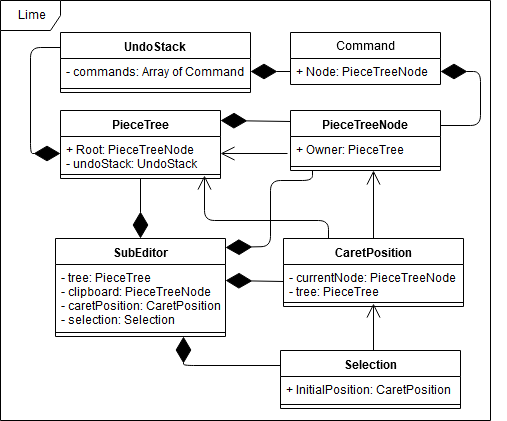

The diagram above was exported from draw.io. Its source (the exported page's mxGraphModel, read from the mxfile embedded in the PNG):
<mxGraphModel dx="1394" dy="793" grid="1" gridSize="10" guides="1" tooltips="1" connect="1" arrows="1" fold="1" page="1" pageScale="1" pageWidth="827" pageHeight="1169" math="0" shadow="0">
  <root>
    <mxCell id="0" />
    <mxCell id="1" parent="0" />
    <mxCell id="T8xEFTEXAh1hs51DHMuW-2" value="Lime" style="shape=umlFrame;whiteSpace=wrap;html=1;" vertex="1" parent="1">
      <mxGeometry x="40" y="50" width="490" height="420" as="geometry" />
    </mxCell>
    <mxCell id="T8xEFTEXAh1hs51DHMuW-3" value="UndoStack&#10;" style="swimlane;fontStyle=1;align=center;verticalAlign=top;childLayout=stackLayout;horizontal=1;startSize=26;horizontalStack=0;resizeParent=1;resizeParentMax=0;resizeLast=0;collapsible=1;marginBottom=0;" vertex="1" parent="1">
      <mxGeometry x="100" y="82" width="190" height="60" as="geometry" />
    </mxCell>
    <mxCell id="T8xEFTEXAh1hs51DHMuW-4" value="- commands: Array of Command" style="text;strokeColor=none;fillColor=none;align=left;verticalAlign=top;spacingLeft=4;spacingRight=4;overflow=hidden;rotatable=0;points=[[0,0.5],[1,0.5]];portConstraint=eastwest;" vertex="1" parent="T8xEFTEXAh1hs51DHMuW-3">
      <mxGeometry y="26" width="190" height="26" as="geometry" />
    </mxCell>
    <mxCell id="T8xEFTEXAh1hs51DHMuW-5" value="" style="line;strokeWidth=1;fillColor=none;align=left;verticalAlign=middle;spacingTop=-1;spacingLeft=3;spacingRight=3;rotatable=0;labelPosition=right;points=[];portConstraint=eastwest;" vertex="1" parent="T8xEFTEXAh1hs51DHMuW-3">
      <mxGeometry y="52" width="190" height="8" as="geometry" />
    </mxCell>
    <mxCell id="T8xEFTEXAh1hs51DHMuW-7" value="Command" style="swimlane;fontStyle=0;childLayout=stackLayout;horizontal=1;startSize=26;fillColor=none;horizontalStack=0;resizeParent=1;resizeParentMax=0;resizeLast=0;collapsible=1;marginBottom=0;" vertex="1" parent="1">
      <mxGeometry x="330" y="82" width="150" height="52" as="geometry" />
    </mxCell>
    <mxCell id="T8xEFTEXAh1hs51DHMuW-9" value="+ Node: PieceTreeNode" style="text;strokeColor=none;fillColor=none;align=left;verticalAlign=top;spacingLeft=4;spacingRight=4;overflow=hidden;rotatable=0;points=[[0,0.5],[1,0.5]];portConstraint=eastwest;" vertex="1" parent="T8xEFTEXAh1hs51DHMuW-7">
      <mxGeometry y="26" width="150" height="26" as="geometry" />
    </mxCell>
    <mxCell id="T8xEFTEXAh1hs51DHMuW-11" value="PieceTreeNode" style="swimlane;fontStyle=1;align=center;verticalAlign=top;childLayout=stackLayout;horizontal=1;startSize=26;horizontalStack=0;resizeParent=1;resizeParentMax=0;resizeLast=0;collapsible=1;marginBottom=0;" vertex="1" parent="1">
      <mxGeometry x="330" y="160" width="150" height="60" as="geometry" />
    </mxCell>
    <mxCell id="T8xEFTEXAh1hs51DHMuW-12" value="+ Owner: PieceTree" style="text;strokeColor=none;fillColor=none;align=left;verticalAlign=top;spacingLeft=4;spacingRight=4;overflow=hidden;rotatable=0;points=[[0,0.5],[1,0.5]];portConstraint=eastwest;" vertex="1" parent="T8xEFTEXAh1hs51DHMuW-11">
      <mxGeometry y="26" width="150" height="26" as="geometry" />
    </mxCell>
    <mxCell id="T8xEFTEXAh1hs51DHMuW-13" value="" style="line;strokeWidth=1;fillColor=none;align=left;verticalAlign=middle;spacingTop=-1;spacingLeft=3;spacingRight=3;rotatable=0;labelPosition=right;points=[];portConstraint=eastwest;" vertex="1" parent="T8xEFTEXAh1hs51DHMuW-11">
      <mxGeometry y="52" width="150" height="8" as="geometry" />
    </mxCell>
    <mxCell id="T8xEFTEXAh1hs51DHMuW-15" value="PieceTree" style="swimlane;fontStyle=1;align=center;verticalAlign=top;childLayout=stackLayout;horizontal=1;startSize=26;horizontalStack=0;resizeParent=1;resizeParentMax=0;resizeLast=0;collapsible=1;marginBottom=0;" vertex="1" parent="1">
      <mxGeometry x="100" y="160" width="160" height="68" as="geometry" />
    </mxCell>
    <mxCell id="T8xEFTEXAh1hs51DHMuW-16" value="+ Root: PieceTreeNode&#10;- undoStack: UndoStack&#10;" style="text;strokeColor=none;fillColor=none;align=left;verticalAlign=top;spacingLeft=4;spacingRight=4;overflow=hidden;rotatable=0;points=[[0,0.5],[1,0.5]];portConstraint=eastwest;" vertex="1" parent="T8xEFTEXAh1hs51DHMuW-15">
      <mxGeometry y="26" width="160" height="34" as="geometry" />
    </mxCell>
    <mxCell id="T8xEFTEXAh1hs51DHMuW-17" value="" style="line;strokeWidth=1;fillColor=none;align=left;verticalAlign=middle;spacingTop=-1;spacingLeft=3;spacingRight=3;rotatable=0;labelPosition=right;points=[];portConstraint=eastwest;" vertex="1" parent="T8xEFTEXAh1hs51DHMuW-15">
      <mxGeometry y="60" width="160" height="8" as="geometry" />
    </mxCell>
    <mxCell id="T8xEFTEXAh1hs51DHMuW-19" value="" style="endArrow=diamondThin;endFill=1;endSize=24;html=1;entryX=1;entryY=0.5;entryDx=0;entryDy=0;exitX=0;exitY=0.5;exitDx=0;exitDy=0;" edge="1" parent="1" source="T8xEFTEXAh1hs51DHMuW-9" target="T8xEFTEXAh1hs51DHMuW-4">
      <mxGeometry width="160" relative="1" as="geometry">
        <mxPoint x="40" y="780" as="sourcePoint" />
        <mxPoint x="200" y="780" as="targetPoint" />
      </mxGeometry>
    </mxCell>
    <mxCell id="T8xEFTEXAh1hs51DHMuW-20" value="" style="endArrow=diamondThin;endFill=1;endSize=24;html=1;entryX=1;entryY=0.5;entryDx=0;entryDy=0;exitX=1;exitY=0.25;exitDx=0;exitDy=0;" edge="1" parent="1" source="T8xEFTEXAh1hs51DHMuW-11" target="T8xEFTEXAh1hs51DHMuW-9">
      <mxGeometry width="160" relative="1" as="geometry">
        <mxPoint x="40" y="780" as="sourcePoint" />
        <mxPoint x="200" y="780" as="targetPoint" />
        <Array as="points">
          <mxPoint x="520" y="175" />
          <mxPoint x="520" y="121" />
        </Array>
      </mxGeometry>
    </mxCell>
    <mxCell id="T8xEFTEXAh1hs51DHMuW-21" value="" style="endArrow=diamondThin;endFill=1;endSize=24;html=1;entryX=1;entryY=0.144;entryDx=0;entryDy=0;entryPerimeter=0;" edge="1" parent="1" target="T8xEFTEXAh1hs51DHMuW-15">
      <mxGeometry width="160" relative="1" as="geometry">
        <mxPoint x="330" y="171" as="sourcePoint" />
        <mxPoint x="200" y="780" as="targetPoint" />
      </mxGeometry>
    </mxCell>
    <mxCell id="T8xEFTEXAh1hs51DHMuW-23" value="" style="endArrow=diamondThin;endFill=1;endSize=24;html=1;entryX=0;entryY=0.5;entryDx=0;entryDy=0;exitX=0;exitY=0.25;exitDx=0;exitDy=0;" edge="1" parent="1" source="T8xEFTEXAh1hs51DHMuW-3" target="T8xEFTEXAh1hs51DHMuW-16">
      <mxGeometry width="160" relative="1" as="geometry">
        <mxPoint x="40" y="780" as="sourcePoint" />
        <mxPoint x="200" y="780" as="targetPoint" />
        <Array as="points">
          <mxPoint x="70" y="97" />
          <mxPoint x="70" y="203" />
        </Array>
      </mxGeometry>
    </mxCell>
    <mxCell id="T8xEFTEXAh1hs51DHMuW-24" value="SubEditor" style="swimlane;fontStyle=1;align=center;verticalAlign=top;childLayout=stackLayout;horizontal=1;startSize=26;horizontalStack=0;resizeParent=1;resizeParentMax=0;resizeLast=0;collapsible=1;marginBottom=0;" vertex="1" parent="1">
      <mxGeometry x="95" y="288" width="170" height="98" as="geometry" />
    </mxCell>
    <mxCell id="T8xEFTEXAh1hs51DHMuW-25" value="- tree: PieceTree&#10;- clipboard: PieceTreeNode&#10;- caretPosition: CaretPosition&#10;- selection: Selection&#10;&#10;" style="text;strokeColor=none;fillColor=none;align=left;verticalAlign=top;spacingLeft=4;spacingRight=4;overflow=hidden;rotatable=0;points=[[0,0.5],[1,0.5]];portConstraint=eastwest;" vertex="1" parent="T8xEFTEXAh1hs51DHMuW-24">
      <mxGeometry y="26" width="170" height="64" as="geometry" />
    </mxCell>
    <mxCell id="T8xEFTEXAh1hs51DHMuW-26" value="" style="line;strokeWidth=1;fillColor=none;align=left;verticalAlign=middle;spacingTop=-1;spacingLeft=3;spacingRight=3;rotatable=0;labelPosition=right;points=[];portConstraint=eastwest;" vertex="1" parent="T8xEFTEXAh1hs51DHMuW-24">
      <mxGeometry y="90" width="170" height="8" as="geometry" />
    </mxCell>
    <mxCell id="T8xEFTEXAh1hs51DHMuW-28" value="" style="endArrow=open;endFill=1;endSize=12;html=1;entryX=1;entryY=0.5;entryDx=0;entryDy=0;" edge="1" parent="1" target="T8xEFTEXAh1hs51DHMuW-16">
      <mxGeometry width="160" relative="1" as="geometry">
        <mxPoint x="327" y="203" as="sourcePoint" />
        <mxPoint x="200" y="780" as="targetPoint" />
      </mxGeometry>
    </mxCell>
    <mxCell id="T8xEFTEXAh1hs51DHMuW-30" value="" style="endArrow=diamondThin;endFill=1;endSize=24;html=1;entryX=0.5;entryY=0;entryDx=0;entryDy=0;exitX=0.5;exitY=1;exitDx=0;exitDy=0;" edge="1" parent="1" source="T8xEFTEXAh1hs51DHMuW-15" target="T8xEFTEXAh1hs51DHMuW-24">
      <mxGeometry width="160" relative="1" as="geometry">
        <mxPoint x="40" y="780" as="sourcePoint" />
        <mxPoint x="200" y="780" as="targetPoint" />
      </mxGeometry>
    </mxCell>
    <mxCell id="T8xEFTEXAh1hs51DHMuW-31" value="" style="endArrow=diamondThin;endFill=1;endSize=24;html=1;exitX=0.147;exitY=1;exitDx=0;exitDy=0;exitPerimeter=0;entryX=1;entryY=0.092;entryDx=0;entryDy=0;entryPerimeter=0;" edge="1" parent="1" source="T8xEFTEXAh1hs51DHMuW-13" target="T8xEFTEXAh1hs51DHMuW-24">
      <mxGeometry width="160" relative="1" as="geometry">
        <mxPoint x="40" y="780" as="sourcePoint" />
        <mxPoint x="270" y="296" as="targetPoint" />
        <Array as="points">
          <mxPoint x="352" y="230" />
          <mxPoint x="310" y="230" />
          <mxPoint x="310" y="296" />
        </Array>
      </mxGeometry>
    </mxCell>
    <mxCell id="T8xEFTEXAh1hs51DHMuW-32" value="CaretPosition" style="swimlane;fontStyle=1;align=center;verticalAlign=top;childLayout=stackLayout;horizontal=1;startSize=26;horizontalStack=0;resizeParent=1;resizeParentMax=0;resizeLast=0;collapsible=1;marginBottom=0;" vertex="1" parent="1">
      <mxGeometry x="323" y="288" width="180" height="68" as="geometry" />
    </mxCell>
    <mxCell id="T8xEFTEXAh1hs51DHMuW-33" value="- currentNode: PieceTreeNode&#10;- tree: PieceTree&#10;" style="text;strokeColor=none;fillColor=none;align=left;verticalAlign=top;spacingLeft=4;spacingRight=4;overflow=hidden;rotatable=0;points=[[0,0.5],[1,0.5]];portConstraint=eastwest;" vertex="1" parent="T8xEFTEXAh1hs51DHMuW-32">
      <mxGeometry y="26" width="180" height="34" as="geometry" />
    </mxCell>
    <mxCell id="T8xEFTEXAh1hs51DHMuW-34" value="" style="line;strokeWidth=1;fillColor=none;align=left;verticalAlign=middle;spacingTop=-1;spacingLeft=3;spacingRight=3;rotatable=0;labelPosition=right;points=[];portConstraint=eastwest;" vertex="1" parent="T8xEFTEXAh1hs51DHMuW-32">
      <mxGeometry y="60" width="180" height="8" as="geometry" />
    </mxCell>
    <mxCell id="T8xEFTEXAh1hs51DHMuW-36" value="" style="endArrow=open;endFill=1;endSize=12;html=1;entryX=0.553;entryY=1;entryDx=0;entryDy=0;entryPerimeter=0;exitX=0.5;exitY=0;exitDx=0;exitDy=0;" edge="1" parent="1" source="T8xEFTEXAh1hs51DHMuW-32" target="T8xEFTEXAh1hs51DHMuW-13">
      <mxGeometry width="160" relative="1" as="geometry">
        <mxPoint x="40" y="780" as="sourcePoint" />
        <mxPoint x="200" y="780" as="targetPoint" />
      </mxGeometry>
    </mxCell>
    <mxCell id="T8xEFTEXAh1hs51DHMuW-37" value="" style="endArrow=open;endFill=1;endSize=12;html=1;entryX=0.9;entryY=0.625;entryDx=0;entryDy=0;entryPerimeter=0;exitX=0.25;exitY=0;exitDx=0;exitDy=0;" edge="1" parent="1" source="T8xEFTEXAh1hs51DHMuW-32" target="T8xEFTEXAh1hs51DHMuW-17">
      <mxGeometry width="160" relative="1" as="geometry">
        <mxPoint x="40" y="780" as="sourcePoint" />
        <mxPoint x="200" y="780" as="targetPoint" />
        <Array as="points">
          <mxPoint x="368" y="270" />
          <mxPoint x="244" y="270" />
        </Array>
      </mxGeometry>
    </mxCell>
    <mxCell id="T8xEFTEXAh1hs51DHMuW-38" value="" style="endArrow=diamondThin;endFill=1;endSize=24;html=1;exitX=0;exitY=0.5;exitDx=0;exitDy=0;entryX=1;entryY=0.25;entryDx=0;entryDy=0;entryPerimeter=0;" edge="1" parent="1" source="T8xEFTEXAh1hs51DHMuW-33" target="T8xEFTEXAh1hs51DHMuW-25">
      <mxGeometry width="160" relative="1" as="geometry">
        <mxPoint x="40" y="780" as="sourcePoint" />
        <mxPoint x="270" y="331" as="targetPoint" />
      </mxGeometry>
    </mxCell>
    <mxCell id="T8xEFTEXAh1hs51DHMuW-39" value="Selection" style="swimlane;fontStyle=1;align=center;verticalAlign=top;childLayout=stackLayout;horizontal=1;startSize=26;horizontalStack=0;resizeParent=1;resizeParentMax=0;resizeLast=0;collapsible=1;marginBottom=0;" vertex="1" parent="1">
      <mxGeometry x="320" y="400" width="180" height="58" as="geometry" />
    </mxCell>
    <mxCell id="T8xEFTEXAh1hs51DHMuW-40" value="+ InitialPosition: CaretPosition" style="text;strokeColor=none;fillColor=none;align=left;verticalAlign=top;spacingLeft=4;spacingRight=4;overflow=hidden;rotatable=0;points=[[0,0.5],[1,0.5]];portConstraint=eastwest;" vertex="1" parent="T8xEFTEXAh1hs51DHMuW-39">
      <mxGeometry y="26" width="180" height="24" as="geometry" />
    </mxCell>
    <mxCell id="T8xEFTEXAh1hs51DHMuW-41" value="" style="line;strokeWidth=1;fillColor=none;align=left;verticalAlign=middle;spacingTop=-1;spacingLeft=3;spacingRight=3;rotatable=0;labelPosition=right;points=[];portConstraint=eastwest;" vertex="1" parent="T8xEFTEXAh1hs51DHMuW-39">
      <mxGeometry y="50" width="180" height="8" as="geometry" />
    </mxCell>
    <mxCell id="T8xEFTEXAh1hs51DHMuW-43" value="" style="endArrow=open;endFill=1;endSize=12;html=1;entryX=0.5;entryY=0.625;entryDx=0;entryDy=0;entryPerimeter=0;" edge="1" parent="1" target="T8xEFTEXAh1hs51DHMuW-34">
      <mxGeometry width="160" relative="1" as="geometry">
        <mxPoint x="413" y="400" as="sourcePoint" />
        <mxPoint x="200" y="780" as="targetPoint" />
      </mxGeometry>
    </mxCell>
    <mxCell id="T8xEFTEXAh1hs51DHMuW-44" value="" style="endArrow=diamondThin;endFill=1;endSize=24;html=1;exitX=0;exitY=0.25;exitDx=0;exitDy=0;entryX=0.75;entryY=1;entryDx=0;entryDy=0;" edge="1" parent="1" source="T8xEFTEXAh1hs51DHMuW-39" target="T8xEFTEXAh1hs51DHMuW-24">
      <mxGeometry width="160" relative="1" as="geometry">
        <mxPoint x="40" y="780" as="sourcePoint" />
        <mxPoint x="220" y="386" as="targetPoint" />
        <Array as="points">
          <mxPoint x="223" y="415" />
        </Array>
      </mxGeometry>
    </mxCell>
  </root>
</mxGraphModel>